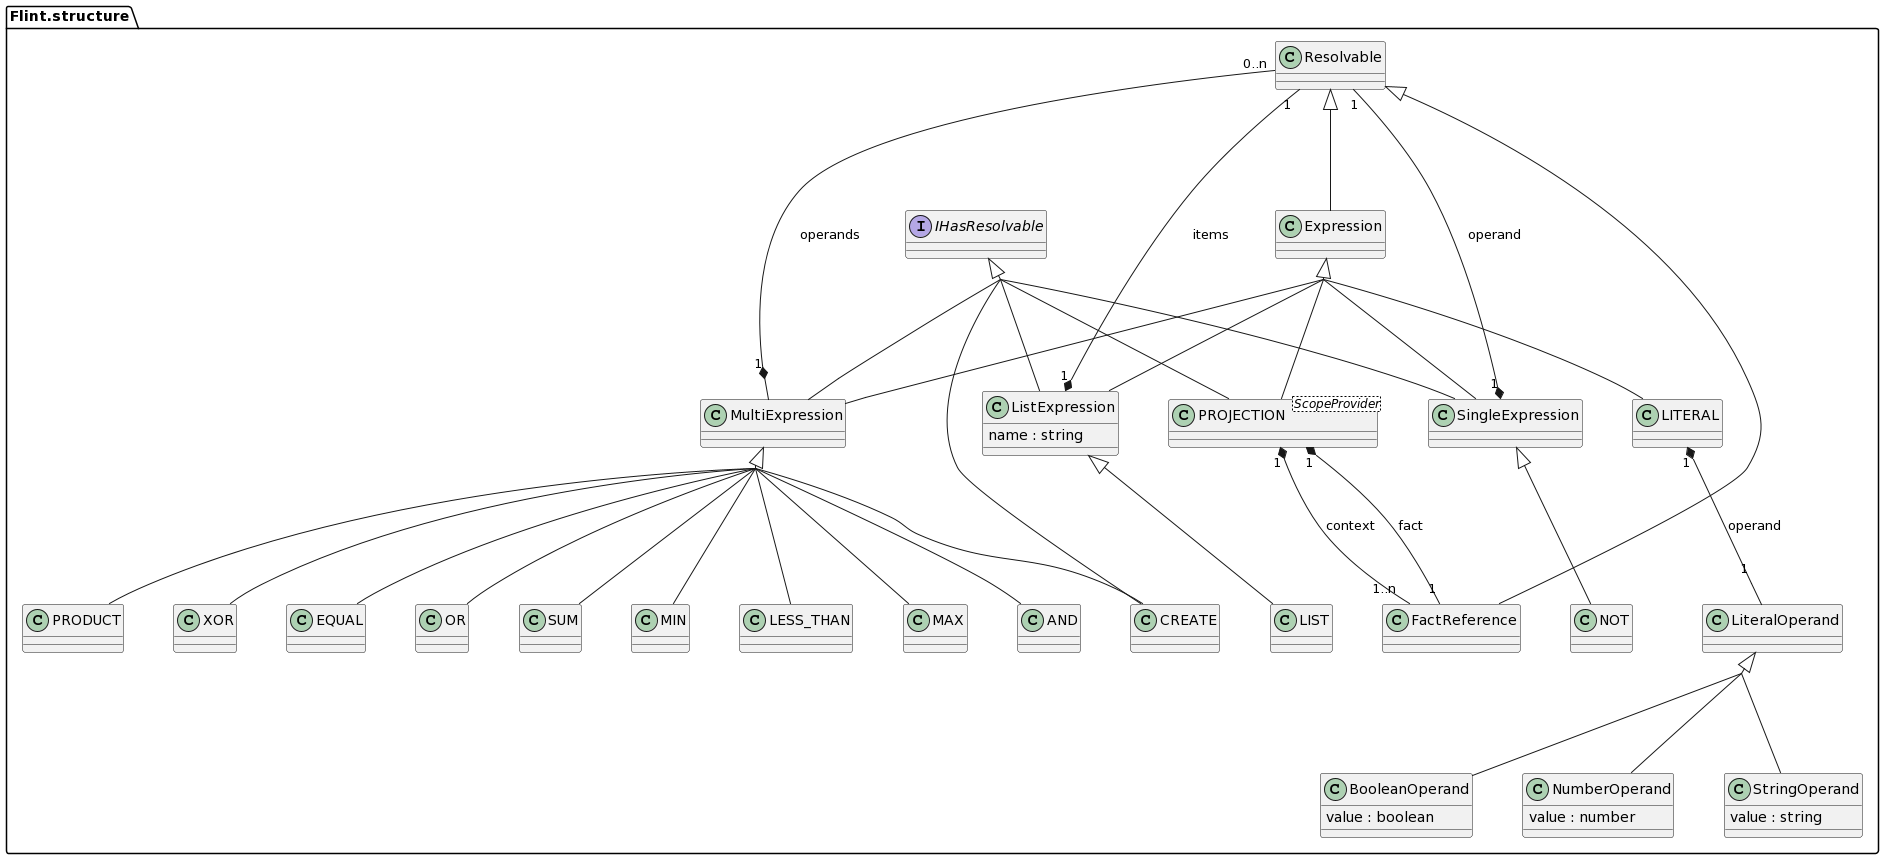

The diagram above was rendered by PlantUML. Its source (embedded in the PNG):
@startuml
skinparam nodesep 50
skinparam ranksep 100
skinparam groupInheritance 3

class "Flint.structure.Resolvable"
class "Flint.structure.Expression" 
class "Flint.structure.FactReference"
class "Flint.structure.ListExpression"  
"Flint.structure.ListExpression" : name : string
class "Flint.structure.SingleExpression" 
class "Flint.structure.LITERAL"  
class "Flint.structure.LiteralOperand"  
interface "Flint.structure.IHasResolvable"
class "Flint.structure.LIST" 
class "Flint.structure.NOT"  
class "Flint.structure.BooleanOperand"  
"Flint.structure.BooleanOperand" : value : boolean  
class "Flint.structure.PROJECTION" <ScopeProvider> 
class "Flint.structure.NumberOperand"  
"Flint.structure.NumberOperand" : value : number
class "Flint.structure.StringOperand"  
"Flint.structure.StringOperand" : value : string
together {
  class "Flint.structure.MultiExpression"
  class "Flint.structure.EQUAL"
  class "Flint.structure.OR" 
  class "Flint.structure.SUM" 
  class "Flint.structure.MIN"
  class "Flint.structure.LESS_THAN"
  class "Flint.structure.MAX" 
  class "Flint.structure.AND" 
  class "Flint.structure.PRODUCT"
  class "Flint.structure.CREATE"
  class "Flint.structure.XOR"
}

"Flint.structure.Resolvable" <|-- "Flint.structure.Expression"
"Flint.structure.Resolvable" <|-- "Flint.structure.FactReference"
"Flint.structure.ListExpression" "1" *-- "1" "Flint.structure.Resolvable" : items
"Flint.structure.SingleExpression" "1" *-- "1" "Flint.structure.Resolvable" : operand
"Flint.structure.MultiExpression" "1" *-- "0..n" "Flint.structure.Resolvable" : operands
"Flint.structure.Expression" <|-- "Flint.structure.ListExpression"
"Flint.structure.Expression" <|-- "Flint.structure.SingleExpression"
"Flint.structure.Expression" <|-- "Flint.structure.MultiExpression"
"Flint.structure.Expression" <|-- "Flint.structure.PROJECTION"
"Flint.structure.Expression" <|-- "Flint.structure.LITERAL"
"Flint.structure.PROJECTION" "1" *-- "1..n" "Flint.structure.FactReference" : context
"Flint.structure.PROJECTION" "1" *-- "1" "Flint.structure.FactReference" : fact
"Flint.structure.IHasResolvable" <|.. "Flint.structure.ListExpression"
"Flint.structure.IHasResolvable" <|.. "Flint.structure.CREATE"
"Flint.structure.ListExpression" <|-- "Flint.structure.LIST"
"Flint.structure.IHasResolvable" <|.. "Flint.structure.SingleExpression"
"Flint.structure.SingleExpression" <|-- "Flint.structure.NOT"
"Flint.structure.IHasResolvable" <|.. "Flint.structure.MultiExpression"
"Flint.structure.MultiExpression" <|-- "Flint.structure.PRODUCT"
"Flint.structure.MultiExpression" <|-- "Flint.structure.AND"
"Flint.structure.MultiExpression" <|-- "Flint.structure.CREATE"
"Flint.structure.MultiExpression" <|-- "Flint.structure.MAX"
"Flint.structure.MultiExpression" <|-- "Flint.structure.LESS_THAN"
"Flint.structure.MultiExpression" <|-- "Flint.structure.MIN"
"Flint.structure.MultiExpression" <|-- "Flint.structure.SUM"
"Flint.structure.MultiExpression" <|-- "Flint.structure.OR"
"Flint.structure.MultiExpression" <|-- "Flint.structure.EQUAL"
"Flint.structure.MultiExpression" <|-- "Flint.structure.XOR"
"Flint.structure.IHasResolvable" <|.. "Flint.structure.PROJECTION"
"Flint.structure.LiteralOperand" <|-- "Flint.structure.NumberOperand"
"Flint.structure.LiteralOperand" <|-- "Flint.structure.BooleanOperand"
"Flint.structure.LiteralOperand" <|-- "Flint.structure.StringOperand"
"Flint.structure.LITERAL" "1" *-- "1" "Flint.structure.LiteralOperand" : operand
@enduml